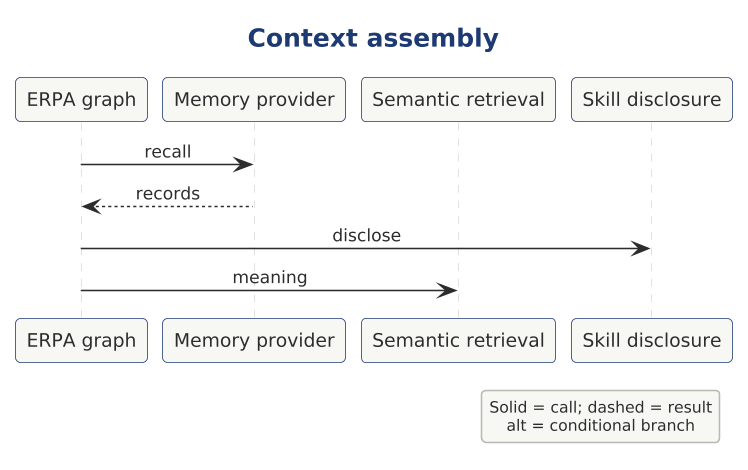

The diagram above was rendered by PlantUML. Its source (embedded in the PNG):
@startuml

scale 1.5625



' AD-AHC-P01 P01-UML-SQ-002 | P01-EVD-006 P01-EVD-010 P01-EVD-012 P01-EVD-014
!include ../../../../../../../../tooling/styles/plantuml/interaction/sequence-diagram-style.iuml
title Context assembly
participant "ERPA graph" as x_loop
participant "Memory provider" as x_memory
participant "Semantic retrieval" as x_meaning
participant "Skill disclosure" as x_skills
x_loop -> x_memory : recall
x_memory --> x_loop : records
x_loop -> x_skills : disclose
x_loop -> x_meaning : meaning
legend right
Solid = call; dashed = result
alt = conditional branch
endlegend
@enduml